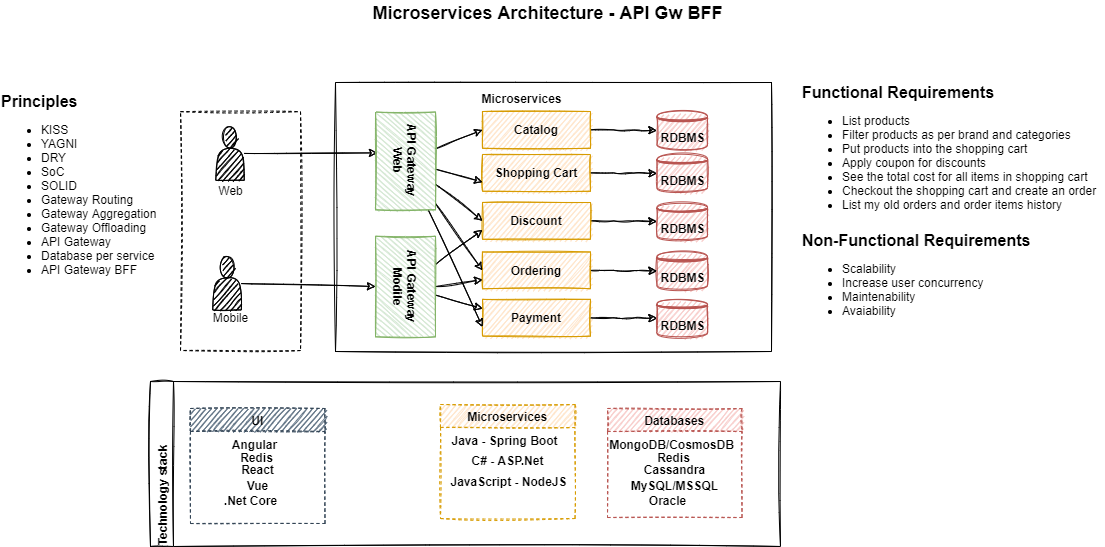

The diagram above was exported from draw.io. Its source (the exported page's mxGraphModel, read from the mxfile embedded in the PNG):
<mxGraphModel dx="1822" dy="1297" grid="0" gridSize="10" guides="1" tooltips="1" connect="1" arrows="1" fold="1" page="0" pageScale="1" pageWidth="850" pageHeight="1100" math="0" shadow="0">
  <root>
    <mxCell id="0" />
    <mxCell id="1" parent="0" />
    <mxCell id="eW7GFg_uYcOyYJDo-M7b-140" value="" style="rounded=0;whiteSpace=wrap;html=1;glass=0;labelBackgroundColor=none;sketch=1;fontSize=12;fontColor=#000000;strokeColor=#000000;fillColor=#FFFFFF;align=left;verticalAlign=middle;dashed=1;" parent="1" vertex="1">
      <mxGeometry x="-428" y="-588.87" width="120" height="238.87" as="geometry" />
    </mxCell>
    <mxCell id="eW7GFg_uYcOyYJDo-M7b-1" value="&lt;font style=&quot;font-size: 16px&quot;&gt;&lt;b&gt;Functional Requirements&lt;/b&gt;&lt;br&gt;&lt;ul style=&quot;font-size: 12px&quot;&gt;&lt;li&gt;List products&lt;/li&gt;&lt;li&gt;Filter products as per brand and categories&lt;/li&gt;&lt;li&gt;Put products into the shopping cart&lt;/li&gt;&lt;li&gt;Apply coupon for discounts&amp;nbsp;&lt;/li&gt;&lt;li&gt;See the total cost for all items in shopping cart&lt;/li&gt;&lt;li&gt;Checkout the shopping cart and create an order&lt;/li&gt;&lt;li&gt;List my old orders and order items history&lt;/li&gt;&lt;/ul&gt;&lt;/font&gt;" style="text;html=1;align=left;verticalAlign=middle;resizable=0;points=[];autosize=1;strokeColor=none;fillColor=none;imageHeight=10;sketch=1;" parent="1" vertex="1">
      <mxGeometry x="192" y="-618" width="304" height="142" as="geometry" />
    </mxCell>
    <mxCell id="eW7GFg_uYcOyYJDo-M7b-4" value="&lt;font style=&quot;font-size: 16px&quot;&gt;&lt;b&gt;Non-Functional Requirements&lt;/b&gt;&lt;br&gt;&lt;ul style=&quot;font-size: 12px&quot;&gt;&lt;li&gt;Scalability&lt;/li&gt;&lt;li&gt;Increase user concurrency&lt;/li&gt;&lt;li&gt;Maintenability&lt;/li&gt;&lt;li&gt;Avaiability&lt;/li&gt;&lt;/ul&gt;&lt;/font&gt;" style="text;html=1;align=left;verticalAlign=middle;resizable=0;points=[];autosize=1;strokeColor=none;fillColor=none;sketch=1;" parent="1" vertex="1">
      <mxGeometry x="192" y="-470.5" width="239" height="100" as="geometry" />
    </mxCell>
    <mxCell id="eW7GFg_uYcOyYJDo-M7b-57" value="Microservices Architecture - API Gw BFF" style="text;html=1;align=center;verticalAlign=middle;resizable=0;points=[];autosize=1;strokeColor=none;fillColor=none;fontColor=#000000;fontSize=18;fontStyle=1" parent="1" vertex="1">
      <mxGeometry x="-240.5" y="-700" width="359" height="26" as="geometry" />
    </mxCell>
    <mxCell id="eW7GFg_uYcOyYJDo-M7b-58" value="&lt;font style=&quot;font-size: 16px&quot;&gt;&lt;b&gt;Principles&lt;/b&gt;&lt;/font&gt;&lt;br style=&quot;font-size: 12px&quot;&gt;&lt;ul style=&quot;font-size: 12px&quot;&gt;&lt;li style=&quot;font-size: 12px&quot;&gt;KISS&lt;/li&gt;&lt;li style=&quot;font-size: 12px&quot;&gt;YAGNI&lt;/li&gt;&lt;li style=&quot;font-size: 12px&quot;&gt;DRY&lt;/li&gt;&lt;li style=&quot;font-size: 12px&quot;&gt;SoC&lt;/li&gt;&lt;li style=&quot;font-size: 12px&quot;&gt;SOLID&lt;/li&gt;&lt;li style=&quot;font-size: 12px&quot;&gt;Gateway Routing&lt;/li&gt;&lt;li style=&quot;font-size: 12px&quot;&gt;Gateway Aggregation&lt;/li&gt;&lt;li style=&quot;font-size: 12px&quot;&gt;Gateway Offloading&lt;/li&gt;&lt;li style=&quot;font-size: 12px&quot;&gt;API Gateway&lt;/li&gt;&lt;li style=&quot;font-size: 12px&quot;&gt;Database per service&lt;/li&gt;&lt;li style=&quot;font-size: 12px&quot;&gt;API Gateway BFF&lt;/li&gt;&lt;/ul&gt;" style="text;html=1;align=left;verticalAlign=middle;resizable=0;points=[];autosize=1;strokeColor=none;fillColor=none;fontSize=12;fontColor=#000000;spacing=1;" parent="1" vertex="1">
      <mxGeometry x="-608" y="-610" width="167" height="200" as="geometry" />
    </mxCell>
    <mxCell id="eW7GFg_uYcOyYJDo-M7b-75" value="" style="whiteSpace=wrap;html=1;glass=0;sketch=1;fillColor=#FFFFFF;strokeColor=#000000;" parent="1" vertex="1">
      <mxGeometry x="-273" y="-618" width="436" height="269" as="geometry" />
    </mxCell>
    <mxCell id="eW7GFg_uYcOyYJDo-M7b-86" value="Web" style="text;html=1;align=center;verticalAlign=middle;resizable=0;points=[];autosize=1;strokeColor=none;fillColor=none;sketch=1;" parent="1" vertex="1">
      <mxGeometry x="-396" y="-519" width="35" height="18" as="geometry" />
    </mxCell>
    <mxCell id="eW7GFg_uYcOyYJDo-M7b-168" style="edgeStyle=none;rounded=1;sketch=1;orthogonalLoop=1;jettySize=auto;html=1;entryX=0.5;entryY=1;entryDx=0;entryDy=0;fontSize=12;fontColor=#000000;endArrow=classic;endFill=0;" parent="1" source="eW7GFg_uYcOyYJDo-M7b-87" target="eW7GFg_uYcOyYJDo-M7b-170" edge="1">
      <mxGeometry relative="1" as="geometry" />
    </mxCell>
    <mxCell id="eW7GFg_uYcOyYJDo-M7b-87" value="" style="shape=actor;whiteSpace=wrap;html=1;glass=0;sketch=1;fillColor=#000000;" parent="1" vertex="1">
      <mxGeometry x="-395.75" y="-444" width="28.5" height="53.5" as="geometry" />
    </mxCell>
    <mxCell id="eW7GFg_uYcOyYJDo-M7b-88" value="Mobile" style="text;html=1;align=center;verticalAlign=middle;resizable=0;points=[];autosize=1;strokeColor=none;fillColor=none;sketch=1;" parent="1" vertex="1">
      <mxGeometry x="-401" y="-392.13" width="45" height="18" as="geometry" />
    </mxCell>
    <mxCell id="eW7GFg_uYcOyYJDo-M7b-109" value="Microservices" style="text;html=1;align=center;verticalAlign=middle;resizable=0;points=[];autosize=1;strokeColor=none;fillColor=none;fontSize=12;fontColor=#000000;fontStyle=1" parent="1" vertex="1">
      <mxGeometry x="-132.5" y="-611" width="90" height="18" as="geometry" />
    </mxCell>
    <mxCell id="eW7GFg_uYcOyYJDo-M7b-167" style="edgeStyle=none;rounded=1;sketch=1;orthogonalLoop=1;jettySize=auto;html=1;entryX=0.418;entryY=0.967;entryDx=0;entryDy=0;entryPerimeter=0;fontSize=12;fontColor=#000000;endArrow=classic;endFill=0;" parent="1" source="eW7GFg_uYcOyYJDo-M7b-113" target="eW7GFg_uYcOyYJDo-M7b-161" edge="1">
      <mxGeometry relative="1" as="geometry" />
    </mxCell>
    <mxCell id="eW7GFg_uYcOyYJDo-M7b-113" value="" style="shape=actor;whiteSpace=wrap;html=1;glass=0;sketch=1;fillColor=#000000;" parent="1" vertex="1">
      <mxGeometry x="-392.75" y="-573.75" width="28.5" height="53.5" as="geometry" />
    </mxCell>
    <mxCell id="eW7GFg_uYcOyYJDo-M7b-114" value="RDBMS" style="shape=datastore;whiteSpace=wrap;html=1;glass=0;fontStyle=1;fillColor=#f8cecc;strokeColor=#b85450;sketch=1;" parent="1" vertex="1">
      <mxGeometry x="48.5" y="-588.87" width="50.5" height="38" as="geometry" />
    </mxCell>
    <mxCell id="eW7GFg_uYcOyYJDo-M7b-118" style="edgeStyle=orthogonalEdgeStyle;rounded=1;sketch=1;orthogonalLoop=1;jettySize=auto;html=1;entryX=0;entryY=0.5;entryDx=0;entryDy=0;fontSize=12;fontColor=#000000;" parent="1" source="eW7GFg_uYcOyYJDo-M7b-119" edge="1">
      <mxGeometry relative="1" as="geometry">
        <mxPoint x="48.5" y="-570" as="targetPoint" />
      </mxGeometry>
    </mxCell>
    <mxCell id="eW7GFg_uYcOyYJDo-M7b-119" value="Catalog" style="whiteSpace=wrap;html=1;glass=0;sketch=1;fillColor=#ffe6cc;strokeColor=#d79b00;fontStyle=1" parent="1" vertex="1">
      <mxGeometry x="-126" y="-589" width="108" height="36.75" as="geometry" />
    </mxCell>
    <mxCell id="eW7GFg_uYcOyYJDo-M7b-120" value="RDBMS" style="shape=datastore;whiteSpace=wrap;html=1;glass=0;fontStyle=1;fillColor=#f8cecc;strokeColor=#b85450;sketch=1;" parent="1" vertex="1">
      <mxGeometry x="48.5" y="-545.87" width="50.5" height="38" as="geometry" />
    </mxCell>
    <mxCell id="eW7GFg_uYcOyYJDo-M7b-121" style="edgeStyle=orthogonalEdgeStyle;rounded=1;sketch=1;orthogonalLoop=1;jettySize=auto;html=1;entryX=0;entryY=0.5;entryDx=0;entryDy=0;fontSize=12;fontColor=#000000;" parent="1" source="eW7GFg_uYcOyYJDo-M7b-122" edge="1">
      <mxGeometry relative="1" as="geometry">
        <mxPoint x="48.5" y="-527" as="targetPoint" />
      </mxGeometry>
    </mxCell>
    <mxCell id="eW7GFg_uYcOyYJDo-M7b-122" value="Shopping Cart" style="whiteSpace=wrap;html=1;glass=0;sketch=1;fillColor=#ffe6cc;strokeColor=#d79b00;fontStyle=1" parent="1" vertex="1">
      <mxGeometry x="-126" y="-546" width="108" height="36.75" as="geometry" />
    </mxCell>
    <mxCell id="eW7GFg_uYcOyYJDo-M7b-123" value="RDBMS" style="shape=datastore;whiteSpace=wrap;html=1;glass=0;fontStyle=1;fillColor=#f8cecc;strokeColor=#b85450;sketch=1;" parent="1" vertex="1">
      <mxGeometry x="48.5" y="-497.87" width="50.5" height="38" as="geometry" />
    </mxCell>
    <mxCell id="eW7GFg_uYcOyYJDo-M7b-124" style="edgeStyle=orthogonalEdgeStyle;rounded=1;sketch=1;orthogonalLoop=1;jettySize=auto;html=1;entryX=0;entryY=0.5;entryDx=0;entryDy=0;fontSize=12;fontColor=#000000;" parent="1" source="eW7GFg_uYcOyYJDo-M7b-125" edge="1">
      <mxGeometry relative="1" as="geometry">
        <mxPoint x="48.5" y="-479" as="targetPoint" />
      </mxGeometry>
    </mxCell>
    <mxCell id="eW7GFg_uYcOyYJDo-M7b-125" value="Discount" style="whiteSpace=wrap;html=1;glass=0;sketch=1;fillColor=#ffe6cc;strokeColor=#d79b00;fontStyle=1" parent="1" vertex="1">
      <mxGeometry x="-126" y="-498" width="108" height="36.75" as="geometry" />
    </mxCell>
    <mxCell id="eW7GFg_uYcOyYJDo-M7b-126" value="RDBMS" style="shape=datastore;whiteSpace=wrap;html=1;glass=0;fontStyle=1;fillColor=#f8cecc;strokeColor=#b85450;sketch=1;" parent="1" vertex="1">
      <mxGeometry x="48.5" y="-448.37" width="50.5" height="38" as="geometry" />
    </mxCell>
    <mxCell id="eW7GFg_uYcOyYJDo-M7b-127" style="edgeStyle=orthogonalEdgeStyle;rounded=1;sketch=1;orthogonalLoop=1;jettySize=auto;html=1;entryX=0;entryY=0.5;entryDx=0;entryDy=0;fontSize=12;fontColor=#000000;" parent="1" source="eW7GFg_uYcOyYJDo-M7b-128" edge="1">
      <mxGeometry relative="1" as="geometry">
        <mxPoint x="48.5" y="-429.5" as="targetPoint" />
      </mxGeometry>
    </mxCell>
    <mxCell id="eW7GFg_uYcOyYJDo-M7b-128" value="Ordering" style="whiteSpace=wrap;html=1;glass=0;sketch=1;fillColor=#ffe6cc;strokeColor=#d79b00;fontStyle=1" parent="1" vertex="1">
      <mxGeometry x="-126" y="-448.5" width="108" height="36.75" as="geometry" />
    </mxCell>
    <mxCell id="eW7GFg_uYcOyYJDo-M7b-129" value="RDBMS" style="shape=datastore;whiteSpace=wrap;html=1;glass=0;fontStyle=1;fillColor=#f8cecc;strokeColor=#b85450;sketch=1;" parent="1" vertex="1">
      <mxGeometry x="48.5" y="-401" width="50.5" height="38" as="geometry" />
    </mxCell>
    <mxCell id="eW7GFg_uYcOyYJDo-M7b-130" style="edgeStyle=orthogonalEdgeStyle;rounded=1;sketch=1;orthogonalLoop=1;jettySize=auto;html=1;entryX=0;entryY=0.5;entryDx=0;entryDy=0;fontSize=12;fontColor=#000000;" parent="1" source="eW7GFg_uYcOyYJDo-M7b-131" edge="1">
      <mxGeometry relative="1" as="geometry">
        <mxPoint x="48.5" y="-382.13" as="targetPoint" />
      </mxGeometry>
    </mxCell>
    <mxCell id="eW7GFg_uYcOyYJDo-M7b-131" value="Payment" style="whiteSpace=wrap;html=1;glass=0;sketch=1;fillColor=#ffe6cc;strokeColor=#d79b00;fontStyle=1" parent="1" vertex="1">
      <mxGeometry x="-126" y="-401.13" width="108" height="36.75" as="geometry" />
    </mxCell>
    <mxCell id="eW7GFg_uYcOyYJDo-M7b-142" value="Technology stack" style="swimlane;horizontal=0;glass=0;labelBackgroundColor=none;sketch=1;fontSize=12;fontColor=#000000;strokeColor=#000000;fillColor=#FFFFFF;align=left;verticalAlign=middle;" parent="1" vertex="1">
      <mxGeometry x="-458" y="-319" width="630" height="165" as="geometry" />
    </mxCell>
    <mxCell id="eW7GFg_uYcOyYJDo-M7b-143" value="Databases" style="swimlane;glass=0;dashed=1;labelBackgroundColor=none;sketch=1;fontSize=12;strokeColor=#b85450;fillColor=#f8cecc;align=center;verticalAlign=middle;labelPosition=center;verticalLabelPosition=middle;" parent="eW7GFg_uYcOyYJDo-M7b-142" vertex="1">
      <mxGeometry x="457" y="27" width="134.5" height="109" as="geometry" />
    </mxCell>
    <mxCell id="eW7GFg_uYcOyYJDo-M7b-144" value="MongoDB/CosmosDB" style="text;html=1;align=center;verticalAlign=middle;resizable=0;points=[];autosize=1;strokeColor=none;fillColor=none;fontSize=12;fontColor=#000000;fontStyle=1" parent="eW7GFg_uYcOyYJDo-M7b-143" vertex="1">
      <mxGeometry x="-4" y="27" width="135" height="18" as="geometry" />
    </mxCell>
    <mxCell id="eW7GFg_uYcOyYJDo-M7b-145" value="Redis" style="text;html=1;align=center;verticalAlign=middle;resizable=0;points=[];autosize=1;strokeColor=none;fillColor=none;fontSize=12;fontColor=#000000;fontStyle=1" parent="eW7GFg_uYcOyYJDo-M7b-143" vertex="1">
      <mxGeometry x="44" y="40" width="43" height="18" as="geometry" />
    </mxCell>
    <mxCell id="eW7GFg_uYcOyYJDo-M7b-146" value="Cassandra" style="text;html=1;align=center;verticalAlign=middle;resizable=0;points=[];autosize=1;strokeColor=none;fillColor=none;fontSize=12;fontColor=#000000;fontStyle=1" parent="eW7GFg_uYcOyYJDo-M7b-143" vertex="1">
      <mxGeometry x="31" y="52" width="71" height="18" as="geometry" />
    </mxCell>
    <mxCell id="eW7GFg_uYcOyYJDo-M7b-147" value="MySQL/MSSQL" style="text;html=1;align=center;verticalAlign=middle;resizable=0;points=[];autosize=1;strokeColor=none;fillColor=none;fontSize=12;fontColor=#000000;fontStyle=1" parent="eW7GFg_uYcOyYJDo-M7b-143" vertex="1">
      <mxGeometry x="18.5" y="68" width="97" height="18" as="geometry" />
    </mxCell>
    <mxCell id="eW7GFg_uYcOyYJDo-M7b-148" value="Oracle" style="text;html=1;align=center;verticalAlign=middle;resizable=0;points=[];autosize=1;strokeColor=none;fillColor=none;fontSize=12;fontColor=#000000;fontStyle=1" parent="eW7GFg_uYcOyYJDo-M7b-143" vertex="1">
      <mxGeometry x="36" y="83" width="47" height="18" as="geometry" />
    </mxCell>
    <mxCell id="eW7GFg_uYcOyYJDo-M7b-149" value="Microservices" style="swimlane;glass=0;dashed=1;labelBackgroundColor=none;sketch=1;fontSize=12;strokeColor=#d79b00;fillColor=#ffe6cc;align=center;verticalAlign=middle;labelPosition=center;verticalLabelPosition=middle;" parent="eW7GFg_uYcOyYJDo-M7b-142" vertex="1">
      <mxGeometry x="290" y="23" width="134.5" height="114" as="geometry" />
    </mxCell>
    <mxCell id="eW7GFg_uYcOyYJDo-M7b-150" value="Java - Spring Boot" style="text;html=1;align=center;verticalAlign=middle;resizable=0;points=[];autosize=1;strokeColor=none;fillColor=none;fontSize=12;fontColor=#000000;fontStyle=1" parent="eW7GFg_uYcOyYJDo-M7b-149" vertex="1">
      <mxGeometry x="6" y="27" width="116" height="18" as="geometry" />
    </mxCell>
    <mxCell id="eW7GFg_uYcOyYJDo-M7b-152" value="C# - ASP.Net" style="text;html=1;align=center;verticalAlign=middle;resizable=0;points=[];autosize=1;strokeColor=none;fillColor=none;fontSize=12;fontColor=#000000;fontStyle=1" parent="eW7GFg_uYcOyYJDo-M7b-149" vertex="1">
      <mxGeometry x="26" y="47" width="81" height="18" as="geometry" />
    </mxCell>
    <mxCell id="eW7GFg_uYcOyYJDo-M7b-153" value="JavaScript - NodeJS" style="text;html=1;align=center;verticalAlign=middle;resizable=0;points=[];autosize=1;strokeColor=none;fillColor=none;fontSize=12;fontColor=#000000;fontStyle=1" parent="eW7GFg_uYcOyYJDo-M7b-149" vertex="1">
      <mxGeometry x="4.5" y="68" width="126" height="18" as="geometry" />
    </mxCell>
    <mxCell id="eW7GFg_uYcOyYJDo-M7b-155" value="UI" style="swimlane;glass=0;dashed=1;labelBackgroundColor=none;sketch=1;fontSize=12;strokeColor=#314354;fillColor=#647687;align=center;verticalAlign=middle;fontColor=#000000;labelPosition=center;verticalLabelPosition=middle;" parent="eW7GFg_uYcOyYJDo-M7b-142" vertex="1">
      <mxGeometry x="40" y="27" width="134.5" height="115" as="geometry" />
    </mxCell>
    <mxCell id="eW7GFg_uYcOyYJDo-M7b-156" value="Angular" style="text;html=1;align=center;verticalAlign=middle;resizable=0;points=[];autosize=1;strokeColor=none;fillColor=none;fontSize=12;fontColor=#000000;fontStyle=1" parent="eW7GFg_uYcOyYJDo-M7b-155" vertex="1">
      <mxGeometry x="36" y="27" width="55" height="18" as="geometry" />
    </mxCell>
    <mxCell id="eW7GFg_uYcOyYJDo-M7b-157" value="Redis" style="text;html=1;align=center;verticalAlign=middle;resizable=0;points=[];autosize=1;strokeColor=none;fillColor=none;fontSize=12;fontColor=#000000;fontStyle=1" parent="eW7GFg_uYcOyYJDo-M7b-155" vertex="1">
      <mxGeometry x="44" y="40" width="43" height="18" as="geometry" />
    </mxCell>
    <mxCell id="eW7GFg_uYcOyYJDo-M7b-158" value="React" style="text;html=1;align=center;verticalAlign=middle;resizable=0;points=[];autosize=1;strokeColor=none;fillColor=none;fontSize=12;fontColor=#000000;fontStyle=1" parent="eW7GFg_uYcOyYJDo-M7b-155" vertex="1">
      <mxGeometry x="45" y="52" width="43" height="18" as="geometry" />
    </mxCell>
    <mxCell id="eW7GFg_uYcOyYJDo-M7b-159" value="Vue" style="text;html=1;align=center;verticalAlign=middle;resizable=0;points=[];autosize=1;strokeColor=none;fillColor=none;fontSize=12;fontColor=#000000;fontStyle=1" parent="eW7GFg_uYcOyYJDo-M7b-155" vertex="1">
      <mxGeometry x="51.5" y="68" width="31" height="18" as="geometry" />
    </mxCell>
    <mxCell id="eW7GFg_uYcOyYJDo-M7b-160" value=".Net Core" style="text;html=1;align=center;verticalAlign=middle;resizable=0;points=[];autosize=1;strokeColor=none;fillColor=none;fontSize=12;fontColor=#000000;fontStyle=1" parent="eW7GFg_uYcOyYJDo-M7b-155" vertex="1">
      <mxGeometry x="28" y="83" width="63" height="18" as="geometry" />
    </mxCell>
    <mxCell id="eW7GFg_uYcOyYJDo-M7b-162" style="edgeStyle=none;rounded=1;sketch=1;orthogonalLoop=1;jettySize=auto;html=1;entryX=0;entryY=0.5;entryDx=0;entryDy=0;fontSize=12;fontColor=#000000;endArrow=classic;endFill=0;" parent="1" source="eW7GFg_uYcOyYJDo-M7b-161" target="eW7GFg_uYcOyYJDo-M7b-119" edge="1">
      <mxGeometry relative="1" as="geometry" />
    </mxCell>
    <mxCell id="eW7GFg_uYcOyYJDo-M7b-163" style="edgeStyle=none;rounded=1;sketch=1;orthogonalLoop=1;jettySize=auto;html=1;entryX=0;entryY=0.75;entryDx=0;entryDy=0;fontSize=12;fontColor=#000000;endArrow=classic;endFill=0;" parent="1" source="eW7GFg_uYcOyYJDo-M7b-161" target="eW7GFg_uYcOyYJDo-M7b-122" edge="1">
      <mxGeometry relative="1" as="geometry" />
    </mxCell>
    <mxCell id="eW7GFg_uYcOyYJDo-M7b-164" style="edgeStyle=none;rounded=1;sketch=1;orthogonalLoop=1;jettySize=auto;html=1;entryX=0;entryY=0.5;entryDx=0;entryDy=0;fontSize=12;fontColor=#000000;endArrow=classic;endFill=0;" parent="1" source="eW7GFg_uYcOyYJDo-M7b-161" target="eW7GFg_uYcOyYJDo-M7b-125" edge="1">
      <mxGeometry relative="1" as="geometry" />
    </mxCell>
    <mxCell id="eW7GFg_uYcOyYJDo-M7b-165" style="edgeStyle=none;rounded=1;sketch=1;orthogonalLoop=1;jettySize=auto;html=1;entryX=0;entryY=0.5;entryDx=0;entryDy=0;fontSize=12;fontColor=#000000;endArrow=classic;endFill=0;" parent="1" source="eW7GFg_uYcOyYJDo-M7b-161" target="eW7GFg_uYcOyYJDo-M7b-128" edge="1">
      <mxGeometry relative="1" as="geometry" />
    </mxCell>
    <mxCell id="eW7GFg_uYcOyYJDo-M7b-166" style="edgeStyle=none;rounded=1;sketch=1;orthogonalLoop=1;jettySize=auto;html=1;entryX=0;entryY=0.75;entryDx=0;entryDy=0;fontSize=12;fontColor=#000000;endArrow=classic;endFill=0;" parent="1" source="eW7GFg_uYcOyYJDo-M7b-161" target="eW7GFg_uYcOyYJDo-M7b-131" edge="1">
      <mxGeometry relative="1" as="geometry" />
    </mxCell>
    <mxCell id="eW7GFg_uYcOyYJDo-M7b-161" value="API Gateway&lt;br&gt;Web" style="rounded=0;whiteSpace=wrap;html=1;glass=0;labelBackgroundColor=none;sketch=1;fontSize=12;strokeColor=#82b366;fillColor=#d5e8d4;align=center;verticalAlign=middle;rotation=90;labelPosition=center;verticalLabelPosition=middle;fontStyle=1" parent="1" vertex="1">
      <mxGeometry x="-251.89" y="-569.6" width="97.8" height="60" as="geometry" />
    </mxCell>
    <mxCell id="eW7GFg_uYcOyYJDo-M7b-171" style="edgeStyle=none;rounded=1;sketch=1;orthogonalLoop=1;jettySize=auto;html=1;entryX=0;entryY=0.75;entryDx=0;entryDy=0;fontSize=12;fontColor=#000000;endArrow=classic;endFill=0;" parent="1" source="eW7GFg_uYcOyYJDo-M7b-170" target="eW7GFg_uYcOyYJDo-M7b-125" edge="1">
      <mxGeometry relative="1" as="geometry" />
    </mxCell>
    <mxCell id="eW7GFg_uYcOyYJDo-M7b-172" style="edgeStyle=none;rounded=1;sketch=1;orthogonalLoop=1;jettySize=auto;html=1;exitX=0.5;exitY=0;exitDx=0;exitDy=0;entryX=0;entryY=0.75;entryDx=0;entryDy=0;fontSize=12;fontColor=#000000;endArrow=classic;endFill=0;" parent="1" source="eW7GFg_uYcOyYJDo-M7b-170" target="eW7GFg_uYcOyYJDo-M7b-128" edge="1">
      <mxGeometry relative="1" as="geometry" />
    </mxCell>
    <mxCell id="eW7GFg_uYcOyYJDo-M7b-173" style="edgeStyle=none;rounded=1;sketch=1;orthogonalLoop=1;jettySize=auto;html=1;entryX=0;entryY=0.25;entryDx=0;entryDy=0;fontSize=12;fontColor=#000000;endArrow=classic;endFill=0;" parent="1" source="eW7GFg_uYcOyYJDo-M7b-170" target="eW7GFg_uYcOyYJDo-M7b-131" edge="1">
      <mxGeometry relative="1" as="geometry" />
    </mxCell>
    <mxCell id="eW7GFg_uYcOyYJDo-M7b-170" value="API Gateway Modile" style="rounded=0;whiteSpace=wrap;html=1;glass=0;labelBackgroundColor=none;sketch=1;fontSize=12;strokeColor=#82b366;fillColor=#d5e8d4;align=center;verticalAlign=middle;rotation=90;labelPosition=center;verticalLabelPosition=middle;fontStyle=1" parent="1" vertex="1">
      <mxGeometry x="-253.3" y="-444" width="100.62" height="60" as="geometry" />
    </mxCell>
  </root>
</mxGraphModel>